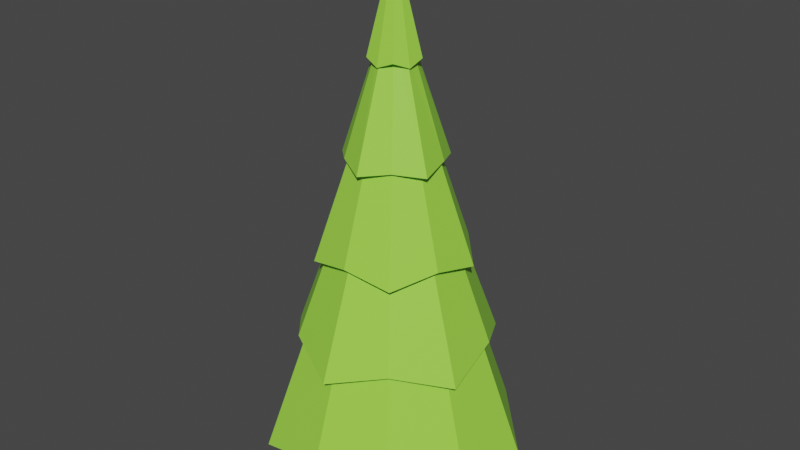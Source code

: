 # Source: pine.blend  (saved by Blender 2.82.7; exported with 4.5.12 LTS)
import bpy
from mathutils import Matrix  # noqa: F401  (used for matrix-valued properties, if any)

bpy.ops.wm.read_factory_settings(use_empty=True)
scene = bpy.context.scene
scene.name = 'Scene'

# ---- collections
col_collection = bpy.data.collections.new('Collection'); scene.collection.children.link(col_collection)

# ---- materials (node trees are filled in below, after node groups)
mat_green = bpy.data.materials.new('Green')
mat_green.use_transparent_shadow = False
mat_brown = bpy.data.materials.new('Brown')
mat_brown.use_transparent_shadow = False

# ---- material node trees
mat_green.use_nodes = True; mat_green.node_tree.nodes.clear()
_N = mat_green.node_tree.nodes; _L = mat_green.node_tree.links
n0 = _N.new('ShaderNodeOutputMaterial'); n0.name = 'Material Output'; n0.location = (300, 300)
n1 = _N.new('ShaderNodeBsdfPrincipled'); n1.name = 'Principled BSDF'; n1.location = (10, 300)
n1.distribution = 'GGX'
n1.subsurface_method = 'BURLEY'
n1.inputs[0].default_value = (0.3436, 0.8, 0.06817, 1.0)
n1.inputs[3].default_value = 1.45
n1.inputs[27].default_value = (0.0, 0.0, 0.0, 1.0)
n1.inputs[28].default_value = 1.0
_L.new(n1.outputs[0], n0.inputs[0])
n0.is_active_output = True
mat_brown.use_nodes = True; mat_brown.node_tree.nodes.clear()
_N = mat_brown.node_tree.nodes; _L = mat_brown.node_tree.links
n0 = _N.new('ShaderNodeOutputMaterial'); n0.name = 'Material Output'; n0.location = (300, 300)
n1 = _N.new('ShaderNodeBsdfPrincipled'); n1.name = 'Principled BSDF'; n1.location = (10, 300)
n1.distribution = 'GGX'
n1.subsurface_method = 'BURLEY'
n1.inputs[0].default_value = (0.2598, 0.08954, 0.02329, 1.0)
n1.inputs[3].default_value = 1.45
n1.inputs[27].default_value = (0.0, 0.0, 0.0, 1.0)
n1.inputs[28].default_value = 1.0
_L.new(n1.outputs[0], n0.inputs[0])
n0.is_active_output = True

# ---- world
world_world = bpy.data.worlds.new('World'); scene.world = world_world
world_world.use_nodes = True; world_world.node_tree.nodes.clear()
_N = world_world.node_tree.nodes; _L = world_world.node_tree.links
n0 = _N.new('ShaderNodeOutputWorld'); n0.name = 'World Output'; n0.location = (300, 300)
n1 = _N.new('ShaderNodeBackground'); n1.name = 'Background'; n1.location = (10, 300)
n1.inputs[0].default_value = (0.05088, 0.05088, 0.05088, 1.0)
_L.new(n1.outputs[0], n0.inputs[0])
n0.is_active_output = True
world_world.color = (0.05088, 0.05088, 0.05088)
world_world.use_sun_shadow = False
world_world.sun_shadow_jitter_overblur = 0.0

# ---- meshes
me_cylinder = bpy.data.meshes.new('Cylinder')
me_cylinder.from_pydata([(-3.521e-07, 3.183, 0.9864), (1.68, 2.312, 1.549), (3.027, 0.9835, 0.9864), (2.718, -0.8831, 1.549), (1.871, -2.575, 0.9864), (0.0, 0.0, 13.0), (-4.35e-07, -2.858, 1.549), (-1.871, -2.575, 0.9864), (-2.718, -0.8831, 1.549), (-3.027, 0.9835, 0.9864), (-1.68, 2.312, 1.549), (4.308e-07, 2.321, 3.979), (-2.838e-07, 1.885, 5.89), (9.583e-07, 1.141, 8.331), (4.764e-07, 0.6188, 10.58), (0.3451, 0.475, 10.44), (0.7488, 1.031, 8.202), (1.02, 1.404, 6.147), (1.475, 2.03, 3.56), (0.5886, 0.1912, 10.58), (1.085, 0.3526, 8.331), (1.793, 0.5826, 5.89), (2.207, 0.7171, 3.979), (0.5584, -0.1814, 10.44), (1.212, -0.3937, 8.202), (1.651, -0.5364, 6.147), (2.386, -0.7752, 3.56), (0.3638, -0.5007, 10.58), (0.6708, -0.9232, 8.331), (1.108, -1.525, 5.89), (1.364, -1.877, 3.979), (-4.622e-08, -0.5872, 10.44), (1.711e-07, -1.274, 8.202), (2.179e-07, -1.736, 6.147), (-4.054e-07, -2.509, 3.56), (-0.3638, -0.5007, 10.58), (-0.6708, -0.9232, 8.331), (-1.108, -1.525, 5.89), (-1.364, -1.877, 3.979), (-0.5584, -0.1814, 10.44), (-1.212, -0.3937, 8.202), (-1.651, -0.5364, 6.147), (-2.386, -0.7752, 3.56), (-0.5886, 0.1912, 10.58), (-1.085, 0.3526, 8.331), (-1.793, 0.5826, 5.89), (-2.207, 0.7171, 3.979), (-0.3451, 0.475, 10.44), (-0.7488, 1.031, 8.202), (-1.02, 1.404, 6.147), (-1.475, 2.03, 3.56), (1.126, 1.55, 4.369), (1.891, 0.6143, 4.409), (1.822, -0.592, 4.369), (1.169, -1.608, 4.409), (-7.608e-07, -1.916, 4.369), (-1.169, -1.608, 4.409), (-1.822, -0.592, 4.369), (-1.891, 0.6143, 4.409), (-1.126, 1.55, 4.369), (-1.229e-07, 1.988, 4.409), (2.447e-07, 1.463, 6.365), (0.8549, 1.177, 6.449), (1.392, 0.4521, 6.365), (1.383, -0.4495, 6.449), (0.86, -1.184, 6.365), (-2.415e-07, -1.455, 6.449), (-0.86, -1.184, 6.365), (-1.383, -0.4495, 6.449), (-1.392, 0.4521, 6.365), (-0.8549, 1.177, 6.449), (2.166e-07, 0.9721, 8.549), (0.5271, 0.7254, 8.677), (0.9245, 0.3004, 8.549), (0.8528, -0.2771, 8.677), (0.5714, -0.7865, 8.549), (-1.108e-07, -0.8967, 8.677), (-0.5714, -0.7865, 8.549), (-0.8528, -0.2771, 8.677), (-0.9245, 0.3004, 8.549), (-0.5271, 0.7254, 8.677), (6.056e-07, 0.2943, 11.12), (0.2399, 0.3301, 10.81), (0.2799, 0.09093, 11.12), (0.3881, -0.1261, 10.81), (0.173, -0.2381, 11.12), (9.178e-07, -0.4081, 10.81), (-0.173, -0.2381, 11.12), (-0.3881, -0.1261, 10.81), (-0.2799, 0.09093, 11.12), (-0.2399, 0.3301, 10.81), (0.2686, 0.3696, 1.0), (1.048e-08, 0.4569, 1.0), (8.936e-09, 0.7002, 0.0), (1.747e-08, 0.414, 2.49), (0.4115, 0.5664, 0.0), (0.2433, 0.3349, 2.49), (0.6659, 0.2164, 0.0), (0.3937, 0.1279, 2.49), (0.6659, -0.2164, 0.0), (0.3937, -0.1279, 2.49), (0.4115, -0.5664, 0.0), (0.2433, -0.3349, 2.49), (-5.227e-08, -0.7002, 0.0), (-1.872e-08, -0.414, 2.49), (-0.4115, -0.5664, 0.0), (-0.2433, -0.3349, 2.49), (-0.6659, -0.2164, 0.0), (-0.3937, -0.1279, 2.49), (-0.6659, 0.2164, 0.0), (-0.3937, 0.1279, 2.49), (-0.4115, 0.5664, 0.0), (-0.2433, 0.3349, 2.49), (0.4345, 0.1412, 1.0), (0.4345, -0.1412, 1.0), (0.2686, -0.3696, 1.0), (-2.946e-08, -0.4569, 1.0), (-0.2686, -0.3696, 1.0), (-0.4345, -0.1412, 1.0), (-0.4345, 0.1412, 1.0), (-0.2686, 0.3696, 1.0), (0.0, 5.96e-08, 1.839)], [], [(14, 5, 15), (15, 5, 19), (19, 5, 23), (23, 5, 27), (27, 5, 31), (31, 5, 35), (35, 5, 39), (39, 5, 43), (43, 5, 47), (47, 5, 14), (9, 10, 121), (59, 50, 11, 60), (70, 49, 12, 61), (80, 48, 13, 71), (90, 47, 14, 81), (58, 46, 50, 59), (69, 45, 49, 70), (79, 44, 48, 80), (89, 43, 47, 90), (57, 42, 46, 58), (68, 41, 45, 69), (78, 40, 44, 79), (88, 39, 43, 89), (56, 38, 42, 57), (67, 37, 41, 68), (77, 36, 40, 78), (87, 35, 39, 88), (55, 34, 38, 56), (66, 33, 37, 67), (76, 32, 36, 77), (86, 31, 35, 87), (54, 30, 34, 55), (65, 29, 33, 66), (75, 28, 32, 76), (85, 27, 31, 86), (53, 26, 30, 54), (64, 25, 29, 65), (74, 24, 28, 75), (84, 23, 27, 85), (52, 22, 26, 53), (63, 21, 25, 64), (73, 20, 24, 74), (83, 19, 23, 84), (51, 18, 22, 52), (62, 17, 21, 63), (72, 16, 20, 73), (82, 15, 19, 83), (60, 11, 18, 51), (61, 12, 17, 62), (71, 13, 16, 72), (81, 14, 15, 82), (0, 60, 51, 1), (1, 51, 52, 2), (2, 52, 53, 3), (3, 53, 54, 4), (4, 54, 55, 6), (6, 55, 56, 7), (7, 56, 57, 8), (8, 57, 58, 9), (9, 58, 59, 10), (10, 59, 60, 0), (11, 61, 62, 18), (18, 62, 63, 22), (22, 63, 64, 26), (26, 64, 65, 30), (30, 65, 66, 34), (34, 66, 67, 38), (38, 67, 68, 42), (42, 68, 69, 46), (46, 69, 70, 50), (50, 70, 61, 11), (12, 71, 72, 17), (17, 72, 73, 21), (21, 73, 74, 25), (25, 74, 75, 29), (29, 75, 76, 33), (33, 76, 77, 37), (37, 77, 78, 41), (41, 78, 79, 45), (45, 79, 80, 49), (49, 80, 71, 12), (13, 81, 82, 16), (16, 82, 83, 20), (20, 83, 84, 24), (24, 84, 85, 28), (28, 85, 86, 32), (32, 86, 87, 36), (36, 87, 88, 40), (40, 88, 89, 44), (44, 89, 90, 48), (48, 90, 81, 13), (95, 91, 113, 97), (92, 94, 96, 91), (97, 113, 114, 99), (91, 96, 98, 113), (99, 114, 115, 101), (113, 98, 100, 114), (101, 115, 116, 103), (114, 100, 102, 115), (103, 116, 117, 105), (115, 102, 104, 116), (105, 117, 118, 107), (116, 104, 106, 117), (107, 118, 119, 109), (117, 106, 108, 118), (109, 119, 120, 111), (118, 108, 110, 119), (96, 94, 112, 110, 108, 106, 104, 102, 100, 98), (111, 120, 92, 93), (119, 110, 112, 120), (93, 92, 91, 95), (120, 112, 94, 92), (93, 95, 97, 99, 101, 103, 105, 107, 109, 111), (8, 9, 121), (7, 8, 121), (6, 7, 121), (4, 6, 121), (3, 4, 121), (0, 1, 121), (2, 3, 121), (1, 2, 121), (10, 0, 121)])
me_cylinder.polygons.foreach_set('material_index', [0, 0, 0, 0, 0, 0, 0, 0, 0, 0, 0, 0, 0, 0, 0, 0, 0, 0, 0, 0, 0, 0, 0, 0, 0, 0, 0, 0, 0, 0, 0, 0, 0, 0, 0, 0, 0, 0, 0, 0, 0, 0, 0, 0, 0, 0, 0, 0, 0, 0, 0, 0, 0, 0, 0, 0, 0, 0, 0, 0, 0, 0, 0, 0, 0, 0, 0, 0, 0, 0, 0, 0, 0, 0, 0, 0, 0, 0, 0, 0, 0, 0, 0, 0, 0, 0, 0, 0, 0, 0, 0, 1, 1, 1, 1, 1, 1, 1, 1, 1, 1, 1, 1, 1, 1, 1, 1, 1, 1, 1, 1, 1, 1, 0, 0, 0, 0, 0, 0, 0, 0, 0])
_uv = me_cylinder.uv_layers.new(name='UVMap')
_uv.uv.foreach_set('vector', [1.0, 0.9, 0.9, 1.0, 0.9, 0.9, 0.9, 0.9, 0.8, 1.0, 0.8, 0.9, 0.8, 0.9, 0.7, 1.0, 0.7, 0.9, 0.7, 0.9, 0.6, 1.0, 0.6, 0.9, 0.6, 0.9, 0.5, 1.0, 0.5, 0.9, 0.5, 0.9, 0.4, 1.0, 0.4, 0.9, 0.4, 0.9, 0.3, 1.0, 0.3, 0.9, 0.3, 0.9, 0.2, 1.0, 0.2, 0.9, 0.2, 0.9, 0.1, 1.0, 0.1, 0.9, 0.1, 0.9, -7.451e-08, 1.0, -7.451e-08, 0.9, 0.2, 0.5, 0.1, 0.5, 0.2, 0.5, 0.1, 0.6, 0.1, 0.6, -7.451e-08, 0.6, -7.451e-08, 0.6, 0.1, 0.7, 0.1, 0.7, -7.451e-08, 0.7, -7.451e-08, 0.7, 0.1, 0.8, 0.1, 0.8, -7.451e-08, 0.8, -7.451e-08, 0.8, 0.1, 0.9, 0.1, 0.9, -7.451e-08, 0.9, -6.258e-08, 0.9, 0.2, 0.6, 0.2, 0.6, 0.1, 0.6, 0.1, 0.6, 0.2, 0.7, 0.2, 0.7, 0.1, 0.7, 0.1, 0.7, 0.2, 0.8, 0.2, 0.8, 0.1, 0.8, 0.1, 0.8, 0.2, 0.9, 0.2, 0.9, 0.1, 0.9, 0.1, 0.9, 0.3, 0.6, 0.3, 0.6, 0.2, 0.6, 0.2, 0.6, 0.3, 0.7, 0.3, 0.7, 0.2, 0.7, 0.2, 0.7, 0.3, 0.8, 0.3, 0.8, 0.2, 0.8, 0.2, 0.8, 0.3, 0.9, 0.3, 0.9, 0.2, 0.9, 0.2, 0.9, 0.4, 0.6, 0.4, 0.6, 0.3, 0.6, 0.3, 0.6, 0.4, 0.7, 0.4, 0.7, 0.3, 0.7, 0.3, 0.7, 0.4, 0.8, 0.4, 0.8, 0.3, 0.8, 0.3, 0.8, 0.4, 0.9, 0.4, 0.9, 0.3, 0.9, 0.3, 0.9, 0.5, 0.6, 0.5, 0.6, 0.4, 0.6, 0.4, 0.6, 0.5, 0.7, 0.5, 0.7, 0.4, 0.7, 0.4, 0.7, 0.5, 0.8, 0.5, 0.8, 0.4, 0.8, 0.4, 0.8, 0.5, 0.9, 0.5, 0.9, 0.4, 0.9, 0.4, 0.9, 0.6, 0.6, 0.6, 0.6, 0.5, 0.6, 0.5, 0.6, 0.6, 0.7, 0.6, 0.7, 0.5, 0.7, 0.5, 0.7, 0.6, 0.8, 0.6, 0.8, 0.5, 0.8, 0.5, 0.8, 0.6, 0.9, 0.6, 0.9, 0.5, 0.9, 0.5, 0.9, 0.7, 0.6, 0.7, 0.6, 0.6, 0.6, 0.6, 0.6, 0.7, 0.7, 0.7, 0.7, 0.6, 0.7, 0.6, 0.7, 0.7, 0.8, 0.7, 0.8, 0.6, 0.8, 0.6, 0.8, 0.7, 0.9, 0.7, 0.9, 0.6, 0.9, 0.6, 0.9, 0.8, 0.6, 0.8, 0.6, 0.7, 0.6, 0.7, 0.6, 0.8, 0.7, 0.8, 0.7, 0.7, 0.7, 0.7, 0.7, 0.8, 0.8, 0.8, 0.8, 0.7, 0.8, 0.7, 0.8, 0.8, 0.9, 0.8, 0.9, 0.7, 0.9, 0.7, 0.9, 0.9, 0.6, 0.9, 0.6, 0.8, 0.6, 0.8, 0.6, 0.9, 0.7, 0.9, 0.7, 0.8, 0.7, 0.8, 0.7, 0.9, 0.8, 0.9, 0.8, 0.8, 0.8, 0.8, 0.8, 0.9, 0.9, 0.9, 0.9, 0.8, 0.9, 0.8, 0.9, 1.0, 0.6, 1.0, 0.6, 0.9, 0.6, 0.9, 0.6, 1.0, 0.7, 1.0, 0.7, 0.9, 0.7, 0.9, 0.7, 1.0, 0.8, 1.0, 0.8, 0.9, 0.8, 0.9, 0.8, 1.0, 0.9, 1.0, 0.9, 0.9, 0.9, 0.9, 0.9, 1.0, 0.5, 1.0, 0.6, 0.9, 0.6, 0.9, 0.5, 0.9, 0.5, 0.9, 0.6, 0.8, 0.6, 0.8, 0.5, 0.8, 0.5, 0.8, 0.6, 0.7, 0.6, 0.7, 0.5, 0.7, 0.5, 0.7, 0.6, 0.6, 0.6, 0.6, 0.5, 0.6, 0.5, 0.6, 0.6, 0.5, 0.6, 0.5, 0.5, 0.5, 0.5, 0.5, 0.6, 0.4, 0.6, 0.4, 0.5, 0.4, 0.5, 0.4, 0.6, 0.3, 0.6, 0.3, 0.5, 0.3, 0.5, 0.3, 0.6, 0.2, 0.6, 0.2, 0.5, 0.2, 0.5, 0.2, 0.6, 0.1, 0.6, 0.1, 0.5, 0.1, 0.5, 0.1, 0.6, -7.451e-08, 0.6, -7.451e-08, 0.5, 1.0, 0.6, 1.0, 0.7, 0.9, 0.7, 0.9, 0.6, 0.9, 0.6, 0.9, 0.7, 0.8, 0.7, 0.8, 0.6, 0.8, 0.6, 0.8, 0.7, 0.7, 0.7, 0.7, 0.6, 0.7, 0.6, 0.7, 0.7, 0.6, 0.7, 0.6, 0.6, 0.6, 0.6, 0.6, 0.7, 0.5, 0.7, 0.5, 0.6, 0.5, 0.6, 0.5, 0.7, 0.4, 0.7, 0.4, 0.6, 0.4, 0.6, 0.4, 0.7, 0.3, 0.7, 0.3, 0.6, 0.3, 0.6, 0.3, 0.7, 0.2, 0.7, 0.2, 0.6, 0.2, 0.6, 0.2, 0.7, 0.1, 0.7, 0.1, 0.6, 0.1, 0.6, 0.1, 0.7, -7.451e-08, 0.7, -7.451e-08, 0.6, 1.0, 0.7, 1.0, 0.8, 0.9, 0.8, 0.9, 0.7, 0.9, 0.7, 0.9, 0.8, 0.8, 0.8, 0.8, 0.7, 0.8, 0.7, 0.8, 0.8, 0.7, 0.8, 0.7, 0.7, 0.7, 0.7, 0.7, 0.8, 0.6, 0.8, 0.6, 0.7, 0.6, 0.7, 0.6, 0.8, 0.5, 0.8, 0.5, 0.7, 0.5, 0.7, 0.5, 0.8, 0.4, 0.8, 0.4, 0.7, 0.4, 0.7, 0.4, 0.8, 0.3, 0.8, 0.3, 0.7, 0.3, 0.7, 0.3, 0.8, 0.2, 0.8, 0.2, 0.7, 0.2, 0.7, 0.2, 0.8, 0.1, 0.8, 0.1, 0.7, 0.1, 0.7, 0.1, 0.8, -7.451e-08, 0.8, -7.451e-08, 0.7, 1.0, 0.8, 1.0, 0.9, 0.9, 0.9, 0.9, 0.8, 0.9, 0.8, 0.9, 0.9, 0.8, 0.9, 0.8, 0.8, 0.8, 0.8, 0.8, 0.9, 0.7, 0.9, 0.7, 0.8, 0.7, 0.8, 0.7, 0.9, 0.6, 0.9, 0.6, 0.8, 0.6, 0.8, 0.6, 0.9, 0.5, 0.9, 0.5, 0.8, 0.5, 0.8, 0.5, 0.9, 0.4, 0.9, 0.4, 0.8, 0.4, 0.8, 0.4, 0.9, 0.3, 0.9, 0.3, 0.8, 0.3, 0.8, 0.3, 0.9, 0.2, 0.9, 0.2, 0.8, 0.2, 0.8, 0.2, 0.9, 0.1, 0.9, 0.1, 0.8, 0.1, 0.8, 0.1, 0.9, -6.258e-08, 0.9, -7.451e-08, 0.8, 0.9, 0.5, 0.9, 0.75, 0.8, 0.75, 0.8, 0.5, 1.0, 0.75, 1.0, 1.0, 0.9, 1.0, 0.9, 0.75, 0.8, 0.5, 0.8, 0.75, 0.7, 0.75, 0.7, 0.5, 0.9, 0.75, 0.9, 1.0, 0.8, 1.0, 0.8, 0.75, 0.7, 0.5, 0.7, 0.75, 0.6, 0.75, 0.6, 0.5, 0.8, 0.75, 0.8, 1.0, 0.7, 1.0, 0.7, 0.75, 0.6, 0.5, 0.6, 0.75, 0.5, 0.75, 0.5, 0.5, 0.7, 0.75, 0.7, 1.0, 0.6, 1.0, 0.6, 0.75, 0.5, 0.5, 0.5, 0.75, 0.4, 0.75, 0.4, 0.5, 0.6, 0.75, 0.6, 1.0, 0.5, 1.0, 0.5, 0.75, 0.4, 0.5, 0.4, 0.75, 0.3, 0.75, 0.3, 0.5, 0.5, 0.75, 0.5, 1.0, 0.4, 1.0, 0.4, 0.75, 0.3, 0.5, 0.3, 0.75, 0.2, 0.75, 0.2, 0.5, 0.4, 0.75, 0.4, 1.0, 0.3, 1.0, 0.3, 0.75, 0.2, 0.5, 0.2, 0.75, 0.1, 0.75, 0.1, 0.5, 0.3, 0.75, 0.3, 1.0, 0.2, 1.0, 0.2, 0.75, 0.3911, 0.4442, 0.25, 0.49, 0.1089, 0.4442, 0.02175, 0.3242, 0.02175, 0.1758, 0.1089, 0.05584, 0.25, 0.01, 0.3911, 0.05584, 0.4783, 0.1758, 0.4783, 0.3242, 0.1, 0.5, 0.1, 0.75, -7.451e-08, 0.75, -7.451e-08, 0.5, 0.2, 0.75, 0.2, 1.0, 0.1, 1.0, 0.1, 0.75, 1.0, 0.5, 1.0, 0.75, 0.9, 0.75, 0.9, 0.5, 0.1, 0.75, 0.1, 1.0, -7.451e-08, 1.0, -7.451e-08, 0.75, 0.75, 0.49, 0.8911, 0.4442, 0.9783, 0.3242, 0.9783, 0.1758, 0.8911, 0.05584, 0.75, 0.01, 0.6089, 0.05584, 0.5217, 0.1758, 0.5217, 0.3242, 0.6089, 0.4442, 0.3, 0.5, 0.2, 0.5, 0.3, 0.5, 0.4, 0.5, 0.3, 0.5, 0.4, 0.5, 0.5, 0.5, 0.4, 0.5, 0.5, 0.5, 0.6, 0.5, 0.5, 0.5, 0.6, 0.5, 0.7, 0.5, 0.6, 0.5, 0.7, 0.5, 1.0, 0.5, 0.9, 0.5, 1.0, 0.5, 0.8, 0.5, 0.7, 0.5, 0.8, 0.5, 0.9, 0.5, 0.8, 0.5, 0.9, 0.5, 0.1, 0.5, -7.451e-08, 0.5, 0.1, 0.5])
me_cylinder.materials.append(mat_green)
me_cylinder.materials.append(mat_brown)
me_cylinder.use_remesh_fix_poles = True
me_cylinder.use_remesh_preserve_attributes = False
me_cylinder.use_mirror_vertex_groups = False
me_cylinder.update()

# ---- objects
ob_cylinder = bpy.data.objects.new('Cylinder', me_cylinder)

# ---- transforms, parenting, visibility, modifiers, constraints
ob_cylinder.location = (0.0, 0.0, 0.0)
ob_cylinder.lineart.crease_threshold = 0.0

# ---- collection membership
col_collection.objects.link(ob_cylinder)

# ---- scene / render settings (as saved in the file)
scene.frame_start = 1; scene.frame_end = 250; scene.frame_set(27)
scene.render.engine = 'BLENDER_EEVEE_NEXT'
scene.cycles.use_denoising = False
scene.cycles.samples = 128
scene.cycles.sampling_pattern = 'TABULATED_SOBOL'
scene.cycles.use_adaptive_sampling = False
scene.cycles.use_light_tree = False
scene.view_settings.view_transform = 'Filmic'
bpy.context.view_layer.update()

# ---- added for rendering (the .blend has no active camera and no usable light): camera, sun
cam_auto = bpy.data.cameras.new('AutoCamera')
cam_auto.lens = 50.0
cam_auto.sensor_width = 36.0
cam_auto.clip_end = 1000.0
ob_auto_camera = bpy.data.objects.new('AutoCamera', cam_auto)
scene.collection.objects.link(ob_auto_camera)
ob_auto_camera.location = (14.397, -17.1141, 18.0176)
ob_auto_camera.rotation_euler = (1.09748, -7.21219e-08, 0.694738)
scene.camera = ob_auto_camera
light_auto_sun = bpy.data.lights.new('AutoSun', 'SUN')
light_auto_sun.energy = 3.0
light_auto_sun.angle = 0.0523599
ob_auto_sun = bpy.data.objects.new('AutoSun', light_auto_sun)
scene.collection.objects.link(ob_auto_sun)
ob_auto_sun.rotation_euler = (0.872665, 0.174533, 0.523599)
bpy.context.view_layer.update()
